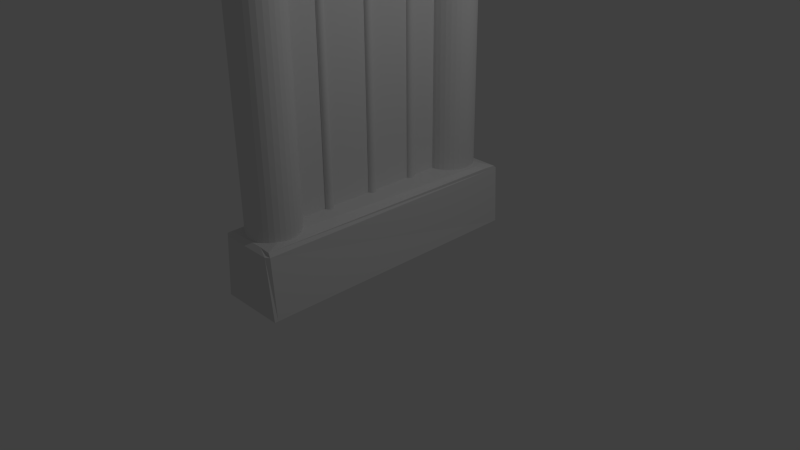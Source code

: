 # Source: window_sq.blend  (saved by Blender 2.66.1; exported with 4.5.12 LTS)
import bpy
from mathutils import Matrix  # noqa: F401  (used for matrix-valued properties, if any)

bpy.ops.wm.read_factory_settings(use_empty=True)
scene = bpy.context.scene
scene.name = 'Scene'

# ---- collections
col_collection_1 = bpy.data.collections.new('Collection 1'); scene.collection.children.link(col_collection_1)

# ---- materials (node trees are filled in below, after node groups)
mat_material = bpy.data.materials.new('Material')
mat_material.alpha_threshold = 0.0
mat_material.use_transparent_shadow = False
mat_material.roughness = 0.5
mat_material.line_color = (0.0, 0.0, 0.0, 1.0)

# ---- material node trees

# ---- world
world_world = bpy.data.worlds.new('World'); scene.world = world_world
world_world.color = (0.05088, 0.05088, 0.05088)
world_world.use_sun_shadow = False
world_world.sun_shadow_jitter_overblur = 0.0
world_world.cycles.sampling_method = 'MANUAL'
world_world.cycles.sample_map_resolution = 256

# ---- cameras
cam_camera = bpy.data.cameras.new('Camera')
cam_camera.clip_end = 100.0
cam_camera.lens = 35.0
cam_camera.sensor_width = 32.0
cam_camera.sensor_height = 18.0
cam_camera.ortho_scale = 7.314
cam_camera.dof.focus_distance = 0.0
cam_camera.dof.aperture_fstop = 128.0

# ---- lights
light_lamp = bpy.data.lights.new('Lamp', 'POINT')
light_lamp.transmission_factor = 0.0
light_lamp.cutoff_distance = 30.0
light_lamp.energy = 100.0
light_lamp.shadow_buffer_clip_start = 1.001
light_lamp.shadow_soft_size = 0.1
light_lamp.shadow_maximum_resolution = 0.006
light_lamp.use_absolute_resolution = True
light_lamp.cycles.use_multiple_importance_sampling = False

# ---- meshes
me_cylinder_005 = bpy.data.meshes.new('Cylinder.005')
me_cylinder_005.from_pydata([(0.0, 1.0, -1.0), (-4.521e-09, 0.8779, 58.89), (0.1951, 0.9808, -1.0), (0.1951, 0.8587, 58.89), (0.3827, 0.9239, -1.0), (0.3827, 0.8018, 58.89), (0.5556, 0.8315, -1.0), (0.5556, 0.7094, 58.89), (0.7071, 0.7071, -1.0), (0.7071, 0.585, 58.89), (0.8315, 0.5556, -1.0), (0.8315, 0.4335, 58.89), (0.9239, 0.3827, -1.0), (0.9239, 0.2606, 58.89), (0.9808, 0.1951, -1.0), (0.9808, 0.073, 58.89), (1.0, 7.55e-08, -1.0), (1.0, -0.1221, 58.89), (0.9808, -0.1951, -1.0), (0.9808, -0.3172, 58.89), (0.9239, -0.3827, -1.0), (0.9239, -0.5048, 58.89), (0.8315, -0.5556, -1.0), (0.8315, -0.6777, 58.89), (0.7071, -0.7071, -1.0), (0.7071, -0.8292, 58.89), (0.5556, -0.8315, -1.0), (0.5556, -0.9536, 58.89), (0.3827, -0.9239, -1.0), (0.3827, -1.046, 58.89), (0.1951, -0.9808, -1.0), (0.1951, -1.103, 58.89), (-3.258e-07, -1.0, -1.0), (-3.304e-07, -1.122, 58.89), (-0.1951, -0.9808, -1.0), (-0.1951, -1.103, 58.89), (-0.3827, -0.9239, -1.0), (-0.3827, -1.046, 58.89), (-0.5556, -0.8315, -1.0), (-0.5556, -0.9536, 58.89), (-0.7071, -0.7071, -1.0), (-0.7071, -0.8292, 58.89), (-0.8315, -0.5556, -1.0), (-0.8315, -0.6777, 58.89), (-0.9239, -0.3827, -1.0), (-0.9239, -0.5048, 58.89), (-0.9808, -0.1951, -1.0), (-0.9808, -0.3172, 58.89), (-1.0, 9.656e-07, -1.0), (-1.0, -0.1221, 58.89), (-0.9808, 0.1951, -1.0), (-0.9808, 0.073, 58.89), (-0.9239, 0.3827, -1.0), (-0.9239, 0.2606, 58.89), (-0.8315, 0.5556, -1.0), (-0.8315, 0.4335, 58.89), (-0.7071, 0.7071, -1.0), (-0.7071, 0.585, 58.89), (-0.5556, 0.8315, -1.0), (-0.5556, 0.7094, 58.89), (-0.3827, 0.9239, -1.0), (-0.3827, 0.8018, 58.89), (-0.1951, 0.9808, -1.0), (-0.1951, 0.8587, 58.89)], [], [(0, 1, 3, 2), (2, 3, 5, 4), (4, 5, 7, 6), (6, 7, 9, 8), (8, 9, 11, 10), (10, 11, 13, 12), (12, 13, 15, 14), (14, 15, 17, 16), (16, 17, 19, 18), (18, 19, 21, 20), (20, 21, 23, 22), (22, 23, 25, 24), (24, 25, 27, 26), (26, 27, 29, 28), (28, 29, 31, 30), (30, 31, 33, 32), (32, 33, 35, 34), (34, 35, 37, 36), (36, 37, 39, 38), (38, 39, 41, 40), (40, 41, 43, 42), (42, 43, 45, 44), (44, 45, 47, 46), (46, 47, 49, 48), (48, 49, 51, 50), (50, 51, 53, 52), (52, 53, 55, 54), (54, 55, 57, 56), (56, 57, 59, 58), (58, 59, 61, 60), (3, 1, 63, 61, 59, 57, 55, 53, 51, 49, 47, 45, 43, 41, 39, 37, 35, 33, 31, 29, 27, 25, 23, 21, 19, 17, 15, 13, 11, 9, 7, 5), (62, 63, 1, 0), (60, 61, 63, 62), (0, 2, 4, 6, 8, 10, 12, 14, 16, 18, 20, 22, 24, 26, 28, 30, 32, 34, 36, 38, 40, 42, 44, 46, 48, 50, 52, 54, 56, 58, 60, 62)])
me_cylinder_005.use_remesh_preserve_volume = False
me_cylinder_005.use_remesh_preserve_attributes = False
me_cylinder_005.use_mirror_vertex_groups = False
me_cylinder_005.update()
me_cylinder_004 = bpy.data.meshes.new('Cylinder.004')
me_cylinder_004.from_pydata([(0.0, 1.0, -1.0), (-4.521e-09, 0.8779, 58.89), (0.1951, 0.9808, -1.0), (0.1951, 0.8587, 58.89), (0.3827, 0.9239, -1.0), (0.3827, 0.8018, 58.89), (0.5556, 0.8315, -1.0), (0.5556, 0.7094, 58.89), (0.7071, 0.7071, -1.0), (0.7071, 0.585, 58.89), (0.8315, 0.5556, -1.0), (0.8315, 0.4335, 58.89), (0.9239, 0.3827, -1.0), (0.9239, 0.2606, 58.89), (0.9808, 0.1951, -1.0), (0.9808, 0.073, 58.89), (1.0, 7.55e-08, -1.0), (1.0, -0.1221, 58.89), (0.9808, -0.1951, -1.0), (0.9808, -0.3172, 58.89), (0.9239, -0.3827, -1.0), (0.9239, -0.5048, 58.89), (0.8315, -0.5556, -1.0), (0.8315, -0.6777, 58.89), (0.7071, -0.7071, -1.0), (0.7071, -0.8292, 58.89), (0.5556, -0.8315, -1.0), (0.5556, -0.9536, 58.89), (0.3827, -0.9239, -1.0), (0.3827, -1.046, 58.89), (0.1951, -0.9808, -1.0), (0.1951, -1.103, 58.89), (-3.258e-07, -1.0, -1.0), (-3.304e-07, -1.122, 58.89), (-0.1951, -0.9808, -1.0), (-0.1951, -1.103, 58.89), (-0.3827, -0.9239, -1.0), (-0.3827, -1.046, 58.89), (-0.5556, -0.8315, -1.0), (-0.5556, -0.9536, 58.89), (-0.7071, -0.7071, -1.0), (-0.7071, -0.8292, 58.89), (-0.8315, -0.5556, -1.0), (-0.8315, -0.6777, 58.89), (-0.9239, -0.3827, -1.0), (-0.9239, -0.5048, 58.89), (-0.9808, -0.1951, -1.0), (-0.9808, -0.3172, 58.89), (-1.0, 9.656e-07, -1.0), (-1.0, -0.1221, 58.89), (-0.9808, 0.1951, -1.0), (-0.9808, 0.073, 58.89), (-0.9239, 0.3827, -1.0), (-0.9239, 0.2606, 58.89), (-0.8315, 0.5556, -1.0), (-0.8315, 0.4335, 58.89), (-0.7071, 0.7071, -1.0), (-0.7071, 0.585, 58.89), (-0.5556, 0.8315, -1.0), (-0.5556, 0.7094, 58.89), (-0.3827, 0.9239, -1.0), (-0.3827, 0.8018, 58.89), (-0.1951, 0.9808, -1.0), (-0.1951, 0.8587, 58.89)], [], [(0, 1, 3, 2), (2, 3, 5, 4), (4, 5, 7, 6), (6, 7, 9, 8), (8, 9, 11, 10), (10, 11, 13, 12), (12, 13, 15, 14), (14, 15, 17, 16), (16, 17, 19, 18), (18, 19, 21, 20), (20, 21, 23, 22), (22, 23, 25, 24), (24, 25, 27, 26), (26, 27, 29, 28), (28, 29, 31, 30), (30, 31, 33, 32), (32, 33, 35, 34), (34, 35, 37, 36), (36, 37, 39, 38), (38, 39, 41, 40), (40, 41, 43, 42), (42, 43, 45, 44), (44, 45, 47, 46), (46, 47, 49, 48), (48, 49, 51, 50), (50, 51, 53, 52), (52, 53, 55, 54), (54, 55, 57, 56), (56, 57, 59, 58), (58, 59, 61, 60), (3, 1, 63, 61, 59, 57, 55, 53, 51, 49, 47, 45, 43, 41, 39, 37, 35, 33, 31, 29, 27, 25, 23, 21, 19, 17, 15, 13, 11, 9, 7, 5), (62, 63, 1, 0), (60, 61, 63, 62), (0, 2, 4, 6, 8, 10, 12, 14, 16, 18, 20, 22, 24, 26, 28, 30, 32, 34, 36, 38, 40, 42, 44, 46, 48, 50, 52, 54, 56, 58, 60, 62)])
me_cylinder_004.use_remesh_preserve_volume = False
me_cylinder_004.use_remesh_preserve_attributes = False
me_cylinder_004.use_mirror_vertex_groups = False
me_cylinder_004.update()
me_plane = bpy.data.meshes.new('Plane')
me_plane.from_pydata([(1.0, -1.0, 0.0), (-1.0, -1.0, 0.0), (1.0, 1.0, 0.0), (-1.0, 1.0, 0.0)], [], [(1, 0, 2, 3)])
me_plane.use_remesh_preserve_volume = False
me_plane.use_remesh_preserve_attributes = False
me_plane.use_mirror_vertex_groups = False
me_plane.update()
me_cylinder_003 = bpy.data.meshes.new('Cylinder.003')
me_cylinder_003.from_pydata([(0.0, 1.0, -1.0), (-4.521e-09, 0.8779, 58.89), (0.1951, 0.9808, -1.0), (0.1951, 0.8587, 58.89), (0.3827, 0.9239, -1.0), (0.3827, 0.8018, 58.89), (0.5556, 0.8315, -1.0), (0.5556, 0.7094, 58.89), (0.7071, 0.7071, -1.0), (0.7071, 0.585, 58.89), (0.8315, 0.5556, -1.0), (0.8315, 0.4335, 58.89), (0.9239, 0.3827, -1.0), (0.9239, 0.2606, 58.89), (0.9808, 0.1951, -1.0), (0.9808, 0.073, 58.89), (1.0, 7.55e-08, -1.0), (1.0, -0.1221, 58.89), (0.9808, -0.1951, -1.0), (0.9808, -0.3172, 58.89), (0.9239, -0.3827, -1.0), (0.9239, -0.5048, 58.89), (0.8315, -0.5556, -1.0), (0.8315, -0.6777, 58.89), (0.7071, -0.7071, -1.0), (0.7071, -0.8292, 58.89), (0.5556, -0.8315, -1.0), (0.5556, -0.9536, 58.89), (0.3827, -0.9239, -1.0), (0.3827, -1.046, 58.89), (0.1951, -0.9808, -1.0), (0.1951, -1.103, 58.89), (-3.258e-07, -1.0, -1.0), (-3.304e-07, -1.122, 58.89), (-0.1951, -0.9808, -1.0), (-0.1951, -1.103, 58.89), (-0.3827, -0.9239, -1.0), (-0.3827, -1.046, 58.89), (-0.5556, -0.8315, -1.0), (-0.5556, -0.9536, 58.89), (-0.7071, -0.7071, -1.0), (-0.7071, -0.8292, 58.89), (-0.8315, -0.5556, -1.0), (-0.8315, -0.6777, 58.89), (-0.9239, -0.3827, -1.0), (-0.9239, -0.5048, 58.89), (-0.9808, -0.1951, -1.0), (-0.9808, -0.3172, 58.89), (-1.0, 9.656e-07, -1.0), (-1.0, -0.1221, 58.89), (-0.9808, 0.1951, -1.0), (-0.9808, 0.073, 58.89), (-0.9239, 0.3827, -1.0), (-0.9239, 0.2606, 58.89), (-0.8315, 0.5556, -1.0), (-0.8315, 0.4335, 58.89), (-0.7071, 0.7071, -1.0), (-0.7071, 0.585, 58.89), (-0.5556, 0.8315, -1.0), (-0.5556, 0.7094, 58.89), (-0.3827, 0.9239, -1.0), (-0.3827, 0.8018, 58.89), (-0.1951, 0.9808, -1.0), (-0.1951, 0.8587, 58.89)], [], [(0, 1, 3, 2), (2, 3, 5, 4), (4, 5, 7, 6), (6, 7, 9, 8), (8, 9, 11, 10), (10, 11, 13, 12), (12, 13, 15, 14), (14, 15, 17, 16), (16, 17, 19, 18), (18, 19, 21, 20), (20, 21, 23, 22), (22, 23, 25, 24), (24, 25, 27, 26), (26, 27, 29, 28), (28, 29, 31, 30), (30, 31, 33, 32), (32, 33, 35, 34), (34, 35, 37, 36), (36, 37, 39, 38), (38, 39, 41, 40), (40, 41, 43, 42), (42, 43, 45, 44), (44, 45, 47, 46), (46, 47, 49, 48), (48, 49, 51, 50), (50, 51, 53, 52), (52, 53, 55, 54), (54, 55, 57, 56), (56, 57, 59, 58), (58, 59, 61, 60), (3, 1, 63, 61, 59, 57, 55, 53, 51, 49, 47, 45, 43, 41, 39, 37, 35, 33, 31, 29, 27, 25, 23, 21, 19, 17, 15, 13, 11, 9, 7, 5), (62, 63, 1, 0), (60, 61, 63, 62), (0, 2, 4, 6, 8, 10, 12, 14, 16, 18, 20, 22, 24, 26, 28, 30, 32, 34, 36, 38, 40, 42, 44, 46, 48, 50, 52, 54, 56, 58, 60, 62)])
me_cylinder_003.use_remesh_preserve_volume = False
me_cylinder_003.use_remesh_preserve_attributes = False
me_cylinder_003.use_mirror_vertex_groups = False
me_cylinder_003.update()
me_cylinder_002 = bpy.data.meshes.new('Cylinder.002')
me_cylinder_002.from_pydata([(0.0, 1.0, -1.0), (-4.521e-09, 1.0, 8.593), (0.1951, 0.9808, -1.0), (0.1951, 0.9808, 8.593), (0.3827, 0.9239, -1.0), (0.3827, 0.9239, 8.593), (0.5556, 0.8315, -1.0), (0.5556, 0.8315, 8.593), (0.7071, 0.7071, -1.0), (0.7071, 0.7071, 8.593), (0.8315, 0.5556, -1.0), (0.8315, 0.5556, 8.593), (0.9239, 0.3827, -1.0), (0.9239, 0.3827, 8.593), (0.9808, 0.1951, -1.0), (0.9808, 0.1951, 8.593), (1.0, 7.55e-08, -1.0), (1.0, 7.55e-08, 8.593), (0.9808, -0.1951, -1.0), (0.9808, -0.1951, 8.593), (0.9239, -0.3827, -1.0), (0.9239, -0.3827, 8.593), (0.8315, -0.5556, -1.0), (0.8315, -0.5556, 8.593), (0.7071, -0.7071, -1.0), (0.7071, -0.7071, 8.593), (0.5556, -0.8315, -1.0), (0.5556, -0.8315, 8.593), (0.3827, -0.9239, -1.0), (0.3827, -0.9239, 8.593), (0.1951, -0.9808, -1.0), (0.1951, -0.9808, 8.593), (-3.258e-07, -1.0, -1.0), (-3.304e-07, -1.0, 8.593), (-0.1951, -0.9808, -1.0), (-0.1951, -0.9808, 8.593), (-0.3827, -0.9239, -1.0), (-0.3827, -0.9239, 8.593), (-0.5556, -0.8315, -1.0), (-0.5556, -0.8315, 8.593), (-0.7071, -0.7071, -1.0), (-0.7071, -0.7071, 8.593), (-0.8315, -0.5556, -1.0), (-0.8315, -0.5556, 8.593), (-0.9239, -0.3827, -1.0), (-0.9239, -0.3827, 8.593), (-0.9808, -0.1951, -1.0), (-0.9808, -0.1951, 8.593), (-1.0, 9.656e-07, -1.0), (-1.0, 9.656e-07, 8.593), (-0.9808, 0.1951, -1.0), (-0.9808, 0.1951, 8.593), (-0.9239, 0.3827, -1.0), (-0.9239, 0.3827, 8.593), (-0.8315, 0.5556, -1.0), (-0.8315, 0.5556, 8.593), (-0.7071, 0.7071, -1.0), (-0.7071, 0.7071, 8.593), (-0.5556, 0.8315, -1.0), (-0.5556, 0.8315, 8.593), (-0.3827, 0.9239, -1.0), (-0.3827, 0.9239, 8.593), (-0.1951, 0.9808, -1.0), (-0.1951, 0.9808, 8.593)], [], [(0, 1, 3, 2), (2, 3, 5, 4), (4, 5, 7, 6), (6, 7, 9, 8), (8, 9, 11, 10), (10, 11, 13, 12), (12, 13, 15, 14), (14, 15, 17, 16), (16, 17, 19, 18), (18, 19, 21, 20), (20, 21, 23, 22), (22, 23, 25, 24), (24, 25, 27, 26), (26, 27, 29, 28), (28, 29, 31, 30), (30, 31, 33, 32), (32, 33, 35, 34), (34, 35, 37, 36), (36, 37, 39, 38), (38, 39, 41, 40), (40, 41, 43, 42), (42, 43, 45, 44), (44, 45, 47, 46), (46, 47, 49, 48), (48, 49, 51, 50), (50, 51, 53, 52), (52, 53, 55, 54), (54, 55, 57, 56), (56, 57, 59, 58), (58, 59, 61, 60), (3, 1, 63, 61, 59, 57, 55, 53, 51, 49, 47, 45, 43, 41, 39, 37, 35, 33, 31, 29, 27, 25, 23, 21, 19, 17, 15, 13, 11, 9, 7, 5), (62, 63, 1, 0), (60, 61, 63, 62), (0, 2, 4, 6, 8, 10, 12, 14, 16, 18, 20, 22, 24, 26, 28, 30, 32, 34, 36, 38, 40, 42, 44, 46, 48, 50, 52, 54, 56, 58, 60, 62)])
me_cylinder_002.use_remesh_preserve_volume = False
me_cylinder_002.use_remesh_preserve_attributes = False
me_cylinder_002.use_mirror_vertex_groups = False
me_cylinder_002.update()
me_cube_001 = bpy.data.meshes.new('Cube.001')
me_cube_001.from_pydata([(1.0, 7.481, -1.0), (1.0, -1.0, -1.0), (-1.0, -1.0, -1.0), (-1.0, 7.481, -1.0), (0.7019, 6.996, 0.9875), (-0.9, 7.039, 0.9655), (1.0, 7.313, 0.8944), (0.4333, -0.8703, 0.9283), (-0.4333, -0.8703, 0.9283), (-1.0, 7.349, 0.9064), (-1.0, 7.481, 0.8141), (-0.7973, -1.0, 0.8141), (0.7973, -1.0, 0.8141), (1.0, 7.397, 0.8141), (1.0, -0.8966, -1.0), (-1.0, -0.8966, -1.0), (0.4481, -0.1411, 1.0), (-0.4481, -0.1411, 1.0), (0.828, -0.8966, 0.9184), (-0.828, -0.8966, 0.9184), (-1.0, -0.8966, 0.8141), (0.9009, -0.9098, 0.8061), (0.8174, 6.622, 1.0), (-1.0, 7.377, 0.9184), (-0.8174, 6.622, 1.0), (-1.0, 7.377, -1.0), (-1.0, 7.377, 0.8141), (1.0, 6.946, 0.9184), (1.0, 7.222, 0.8141), (1.0, 7.377, -1.0)], [], [(14, 1, 2, 15), (23, 24, 5, 9), (13, 0, 3, 10), (21, 18, 7, 12), (12, 7, 8, 11), (26, 23, 9, 10), (4, 6, 9, 5), (6, 13, 10, 9), (28, 27, 18, 21), (22, 24, 17, 16), (25, 26, 10, 3), (1, 12, 11, 2), (29, 14, 15, 25), (14, 21, 12, 1), (29, 28, 21, 14), (2, 11, 20, 15), (27, 22, 16, 18), (11, 8, 19, 20), (4, 5, 24, 22), (13, 6, 27, 28), (15, 20, 26, 25), (6, 4, 22, 27), (19, 17, 24, 23), (20, 19, 23, 26), (0, 29, 25, 3), (0, 13, 28, 29), (16, 17, 19, 8, 7, 18)])
me_cube_001.materials.append(mat_material)
me_cube_001.use_remesh_preserve_volume = False
me_cube_001.use_remesh_preserve_attributes = False
me_cube_001.use_mirror_vertex_groups = False
me_cube_001.update()
me_cylinder = bpy.data.meshes.new('Cylinder')
me_cylinder.from_pydata([(0.0, 1.0, -1.0), (-4.521e-09, 1.0, 8.593), (0.1951, 0.9808, -1.0), (0.1951, 0.9808, 8.593), (0.3827, 0.9239, -1.0), (0.3827, 0.9239, 8.593), (0.5556, 0.8315, -1.0), (0.5556, 0.8315, 8.593), (0.7071, 0.7071, -1.0), (0.7071, 0.7071, 8.593), (0.8315, 0.5556, -1.0), (0.8315, 0.5556, 8.593), (0.9239, 0.3827, -1.0), (0.9239, 0.3827, 8.593), (0.9808, 0.1951, -1.0), (0.9808, 0.1951, 8.593), (1.0, 7.55e-08, -1.0), (1.0, 7.55e-08, 8.593), (0.9808, -0.1951, -1.0), (0.9808, -0.1951, 8.593), (0.9239, -0.3827, -1.0), (0.9239, -0.3827, 8.593), (0.8315, -0.5556, -1.0), (0.8315, -0.5556, 8.593), (0.7071, -0.7071, -1.0), (0.7071, -0.7071, 8.593), (0.5556, -0.8315, -1.0), (0.5556, -0.8315, 8.593), (0.3827, -0.9239, -1.0), (0.3827, -0.9239, 8.593), (0.1951, -0.9808, -1.0), (0.1951, -0.9808, 8.593), (-3.258e-07, -1.0, -1.0), (-3.304e-07, -1.0, 8.593), (-0.1951, -0.9808, -1.0), (-0.1951, -0.9808, 8.593), (-0.3827, -0.9239, -1.0), (-0.3827, -0.9239, 8.593), (-0.5556, -0.8315, -1.0), (-0.5556, -0.8315, 8.593), (-0.7071, -0.7071, -1.0), (-0.7071, -0.7071, 8.593), (-0.8315, -0.5556, -1.0), (-0.8315, -0.5556, 8.593), (-0.9239, -0.3827, -1.0), (-0.9239, -0.3827, 8.593), (-0.9808, -0.1951, -1.0), (-0.9808, -0.1951, 8.593), (-1.0, 9.656e-07, -1.0), (-1.0, 9.656e-07, 8.593), (-0.9808, 0.1951, -1.0), (-0.9808, 0.1951, 8.593), (-0.9239, 0.3827, -1.0), (-0.9239, 0.3827, 8.593), (-0.8315, 0.5556, -1.0), (-0.8315, 0.5556, 8.593), (-0.7071, 0.7071, -1.0), (-0.7071, 0.7071, 8.593), (-0.5556, 0.8315, -1.0), (-0.5556, 0.8315, 8.593), (-0.3827, 0.9239, -1.0), (-0.3827, 0.9239, 8.593), (-0.1951, 0.9808, -1.0), (-0.1951, 0.9808, 8.593)], [], [(0, 1, 3, 2), (2, 3, 5, 4), (4, 5, 7, 6), (6, 7, 9, 8), (8, 9, 11, 10), (10, 11, 13, 12), (12, 13, 15, 14), (14, 15, 17, 16), (16, 17, 19, 18), (18, 19, 21, 20), (20, 21, 23, 22), (22, 23, 25, 24), (24, 25, 27, 26), (26, 27, 29, 28), (28, 29, 31, 30), (30, 31, 33, 32), (32, 33, 35, 34), (34, 35, 37, 36), (36, 37, 39, 38), (38, 39, 41, 40), (40, 41, 43, 42), (42, 43, 45, 44), (44, 45, 47, 46), (46, 47, 49, 48), (48, 49, 51, 50), (50, 51, 53, 52), (52, 53, 55, 54), (54, 55, 57, 56), (56, 57, 59, 58), (58, 59, 61, 60), (3, 1, 63, 61, 59, 57, 55, 53, 51, 49, 47, 45, 43, 41, 39, 37, 35, 33, 31, 29, 27, 25, 23, 21, 19, 17, 15, 13, 11, 9, 7, 5), (62, 63, 1, 0), (60, 61, 63, 62), (0, 2, 4, 6, 8, 10, 12, 14, 16, 18, 20, 22, 24, 26, 28, 30, 32, 34, 36, 38, 40, 42, 44, 46, 48, 50, 52, 54, 56, 58, 60, 62)])
me_cylinder.use_remesh_preserve_volume = False
me_cylinder.use_remesh_preserve_attributes = False
me_cylinder.use_mirror_vertex_groups = False
me_cylinder.update()
me_cube = bpy.data.meshes.new('Cube')
me_cube.from_pydata([(1.0, 7.481, -1.0), (1.0, -1.0, -1.0), (-1.0, -1.0, -1.0), (-1.0, 7.481, -1.0), (0.7019, 6.996, 0.9875), (-0.9, 7.039, 0.9655), (1.0, 7.313, 0.8944), (0.4333, -0.8703, 0.9283), (-0.4333, -0.8703, 0.9283), (-1.0, 7.349, 0.9064), (-1.0, 7.481, 0.8141), (-0.7973, -1.0, 0.8141), (0.7973, -1.0, 0.8141), (1.0, 7.397, 0.8141), (1.0, -0.8966, -1.0), (-1.0, -0.8966, -1.0), (0.4481, -0.1411, 1.0), (-0.4481, -0.1411, 1.0), (0.828, -0.8966, 0.9184), (-0.828, -0.8966, 0.9184), (-1.0, -0.8966, 0.8141), (0.9009, -0.9098, 0.8061), (0.8174, 6.622, 1.0), (-1.0, 7.377, 0.9184), (-0.8174, 6.622, 1.0), (-1.0, 7.377, -1.0), (-1.0, 7.377, 0.8141), (1.0, 6.946, 0.9184), (1.0, 7.222, 0.8141), (1.0, 7.377, -1.0)], [], [(14, 1, 2, 15), (23, 24, 5, 9), (13, 0, 3, 10), (21, 18, 7, 12), (12, 7, 8, 11), (26, 23, 9, 10), (4, 6, 9, 5), (6, 13, 10, 9), (28, 27, 18, 21), (22, 24, 17, 16), (25, 26, 10, 3), (1, 12, 11, 2), (29, 14, 15, 25), (14, 21, 12, 1), (29, 28, 21, 14), (2, 11, 20, 15), (27, 22, 16, 18), (11, 8, 19, 20), (4, 5, 24, 22), (13, 6, 27, 28), (15, 20, 26, 25), (6, 4, 22, 27), (19, 17, 24, 23), (20, 19, 23, 26), (0, 29, 25, 3), (0, 13, 28, 29), (16, 17, 19, 8, 7, 18)])
me_cube.materials.append(mat_material)
me_cube.use_remesh_preserve_volume = False
me_cube.use_remesh_preserve_attributes = False
me_cube.use_mirror_vertex_groups = False
me_cube.update()

# ---- objects
ob_cylinder_004 = bpy.data.objects.new('Cylinder.004', me_cylinder_005)
ob_cylinder_003 = bpy.data.objects.new('Cylinder.003', me_cylinder_004)
ob_plane = bpy.data.objects.new('Plane', me_plane)
ob_cylinder_002 = bpy.data.objects.new('Cylinder.002', me_cylinder_003)
ob_cylinder_001 = bpy.data.objects.new('Cylinder.001', me_cylinder_002)
ob_cube_001 = bpy.data.objects.new('Cube.001', me_cube_001)
ob_cylinder = bpy.data.objects.new('Cylinder', me_cylinder)
ob_cube = bpy.data.objects.new('Cube', me_cube)
ob_lamp = bpy.data.objects.new('Lamp', light_lamp)
ob_camera = bpy.data.objects.new('Camera', cam_camera)

# ---- transforms, parenting, visibility, modifiers, constraints
ob_cylinder_004.location = (0.002521, -0.6778, 0.875)
ob_cylinder_004.scale = (0.05184, 0.05184, 0.05184)
ob_cylinder_004.lineart.crease_threshold = 0.0
ob_cylinder_003.location = (0.002521, 0.6607, 0.8619)
ob_cylinder_003.scale = (0.05184, 0.05184, 0.05184)
ob_cylinder_003.lineart.crease_threshold = 0.0
ob_plane.location = (2.31e-08, -0.01503, 2.409)
ob_plane.rotation_euler = (-2.247e-05, 1.577, -2.234e-05)
ob_plane.scale = (1.558, 1.558, 1.558)
ob_plane.lineart.crease_threshold = 0.0
ob_cylinder_002.location = (0.002521, 0.004553, 0.8619)
ob_cylinder_002.scale = (0.05184, 0.05184, 0.05184)
ob_cylinder_002.lineart.crease_threshold = 0.0
ob_cylinder_001.location = (-0.02644, 1.399, 1.144)
ob_cylinder_001.scale = (0.3328, 0.3328, 0.3328)
ob_cylinder_001.lineart.crease_threshold = 0.0
ob_cube_001.location = (0.004633, 1.403, 4.335)
ob_cube_001.rotation_euler = (-3.142, -3.353e-23, 4.441e-16)
ob_cube_001.scale = (0.4404, 0.4404, 0.4404)
ob_cube_001.lock_rotations_4d = False
ob_cube_001.empty_display_type = 'ARROWS'
ob_cube_001.lineart.crease_threshold = 0.0
ob_cylinder.location = (-0.02644, -1.471, 1.144)
ob_cylinder.scale = (0.3328, 0.3328, 0.3328)
ob_cylinder.lineart.crease_threshold = 0.0
ob_cube.location = (0.004633, -1.441, 0.4439)
ob_cube.scale = (0.4404, 0.4404, 0.4404)
ob_cube.lock_rotations_4d = False
ob_cube.empty_display_type = 'ARROWS'
ob_cube.lineart.crease_threshold = 0.0
ob_lamp.location = (4.076, 1.005, 5.904)
ob_lamp.rotation_euler = (0.6503, 0.05522, 1.866)
ob_lamp.lock_rotations_4d = False
ob_lamp.empty_display_type = 'ARROWS'
ob_lamp.color = (0.0, 0.0, 0.0, 0.0)
ob_lamp.lineart.crease_threshold = 0.0
ob_camera.location = (7.481, -6.508, 5.344)
ob_camera.rotation_euler = (1.109, 0.01082, 0.8149)
ob_camera.lock_rotations_4d = False
ob_camera.empty_display_type = 'ARROWS'
ob_camera.color = (0.0, 0.0, 0.0, 0.0)
ob_camera.display_type = 'WIRE'
ob_camera.lineart.crease_threshold = 0.0

# ---- collection membership
col_collection_1.objects.link(ob_cylinder_004)
col_collection_1.objects.link(ob_cylinder_003)
col_collection_1.objects.link(ob_plane)
col_collection_1.objects.link(ob_cylinder_002)
col_collection_1.objects.link(ob_cylinder_001)
col_collection_1.objects.link(ob_cube_001)
col_collection_1.objects.link(ob_cylinder)
col_collection_1.objects.link(ob_cube)
col_collection_1.objects.link(ob_lamp)
col_collection_1.objects.link(ob_camera)

# ---- scene / render settings (as saved in the file)
scene.camera = ob_camera
scene.frame_start = 1; scene.frame_end = 250; scene.frame_set(1)
scene.render.engine = 'BLENDER_EEVEE_NEXT'
scene.render.image_settings.color_mode = 'RGB'
scene.render.image_settings.compression = 90
scene.render.resolution_percentage = 50
scene.render.dither_intensity = 0.0
scene.render.bake_margin = 2
scene.cycles.use_denoising = False
scene.cycles.samples = 10
scene.cycles.sampling_pattern = 'TABULATED_SOBOL'
scene.cycles.light_sampling_threshold = 0.0
scene.cycles.use_adaptive_sampling = False
scene.cycles.use_light_tree = False
scene.cycles.blur_glossy = 0.0
scene.cycles.volume_bounces = 1
scene.cycles.pixel_filter_type = 'GAUSSIAN'
scene.cycles.sample_clamp_indirect = 0.0
scene.view_settings.view_transform = 'Standard'
bpy.context.view_layer.update()

